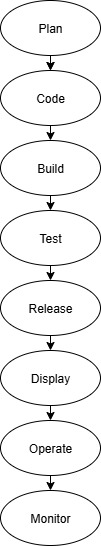

The diagram above was exported from draw.io. Its source (the exported page's mxGraphModel, read from the mxfile embedded in the PNG):
<mxGraphModel dx="1042" dy="562" grid="1" gridSize="10" guides="1" tooltips="1" connect="1" arrows="1" fold="1" page="1" pageScale="1" pageWidth="850" pageHeight="1100" math="0" shadow="0">
  <root>
    <mxCell id="0" />
    <mxCell id="1" parent="0" />
    <mxCell id="Y9gaFxgA3-2Qh5D9eEqn-3" style="edgeStyle=orthogonalEdgeStyle;rounded=0;orthogonalLoop=1;jettySize=auto;html=1;exitX=0.5;exitY=1;exitDx=0;exitDy=0;" edge="1" parent="1" source="Y9gaFxgA3-2Qh5D9eEqn-2">
      <mxGeometry relative="1" as="geometry">
        <mxPoint x="400" y="90" as="targetPoint" />
      </mxGeometry>
    </mxCell>
    <mxCell id="Y9gaFxgA3-2Qh5D9eEqn-5" style="edgeStyle=orthogonalEdgeStyle;rounded=0;orthogonalLoop=1;jettySize=auto;html=1;exitX=0.5;exitY=1;exitDx=0;exitDy=0;" edge="1" parent="1" source="Y9gaFxgA3-2Qh5D9eEqn-2">
      <mxGeometry relative="1" as="geometry">
        <mxPoint x="400" y="90" as="targetPoint" />
      </mxGeometry>
    </mxCell>
    <mxCell id="Y9gaFxgA3-2Qh5D9eEqn-2" value="" style="ellipse;whiteSpace=wrap;html=1;fillColor=light-dark(#FFFFFF,#FFCCE6);" vertex="1" parent="1">
      <mxGeometry x="350" y="20" width="100" height="55" as="geometry" />
    </mxCell>
    <mxCell id="Y9gaFxgA3-2Qh5D9eEqn-6" style="edgeStyle=orthogonalEdgeStyle;rounded=0;orthogonalLoop=1;jettySize=auto;html=1;exitX=0.5;exitY=1;exitDx=0;exitDy=0;" edge="1" parent="1" source="Y9gaFxgA3-2Qh5D9eEqn-4">
      <mxGeometry relative="1" as="geometry">
        <mxPoint x="400" y="160" as="targetPoint" />
      </mxGeometry>
    </mxCell>
    <mxCell id="Y9gaFxgA3-2Qh5D9eEqn-4" value="" style="ellipse;whiteSpace=wrap;html=1;fillColor=light-dark(#FFFFFF,#FFCCE6);" vertex="1" parent="1">
      <mxGeometry x="350" y="90" width="100" height="55" as="geometry" />
    </mxCell>
    <mxCell id="Y9gaFxgA3-2Qh5D9eEqn-8" style="edgeStyle=orthogonalEdgeStyle;rounded=0;orthogonalLoop=1;jettySize=auto;html=1;exitX=0.5;exitY=1;exitDx=0;exitDy=0;" edge="1" parent="1" source="Y9gaFxgA3-2Qh5D9eEqn-7">
      <mxGeometry relative="1" as="geometry">
        <mxPoint x="400" y="230" as="targetPoint" />
      </mxGeometry>
    </mxCell>
    <mxCell id="Y9gaFxgA3-2Qh5D9eEqn-7" value="" style="ellipse;whiteSpace=wrap;html=1;fillColor=light-dark(#FFFFFF,#FFCCE6);" vertex="1" parent="1">
      <mxGeometry x="350" y="160" width="100" height="55" as="geometry" />
    </mxCell>
    <mxCell id="Y9gaFxgA3-2Qh5D9eEqn-10" style="edgeStyle=orthogonalEdgeStyle;rounded=0;orthogonalLoop=1;jettySize=auto;html=1;exitX=0.5;exitY=1;exitDx=0;exitDy=0;" edge="1" parent="1" source="Y9gaFxgA3-2Qh5D9eEqn-9">
      <mxGeometry relative="1" as="geometry">
        <mxPoint x="400" y="300" as="targetPoint" />
      </mxGeometry>
    </mxCell>
    <mxCell id="Y9gaFxgA3-2Qh5D9eEqn-9" value="" style="ellipse;whiteSpace=wrap;html=1;fillColor=light-dark(#FFFFFF,#FFCCE6);" vertex="1" parent="1">
      <mxGeometry x="350" y="230" width="100" height="55" as="geometry" />
    </mxCell>
    <mxCell id="Y9gaFxgA3-2Qh5D9eEqn-16" style="edgeStyle=orthogonalEdgeStyle;rounded=0;orthogonalLoop=1;jettySize=auto;html=1;exitX=0.5;exitY=1;exitDx=0;exitDy=0;" edge="1" parent="1" source="Y9gaFxgA3-2Qh5D9eEqn-12">
      <mxGeometry relative="1" as="geometry">
        <mxPoint x="400" y="370" as="targetPoint" />
      </mxGeometry>
    </mxCell>
    <mxCell id="Y9gaFxgA3-2Qh5D9eEqn-12" value="" style="ellipse;whiteSpace=wrap;html=1;fillColor=light-dark(#FFFFFF,#FFCCE6);" vertex="1" parent="1">
      <mxGeometry x="350" y="300" width="100" height="55" as="geometry" />
    </mxCell>
    <mxCell id="Y9gaFxgA3-2Qh5D9eEqn-13" value="" style="ellipse;whiteSpace=wrap;html=1;fillColor=light-dark(#FFFFFF,#FFCCE6);" vertex="1" parent="1">
      <mxGeometry x="350" y="510" width="100" height="55" as="geometry" />
    </mxCell>
    <mxCell id="Y9gaFxgA3-2Qh5D9eEqn-18" style="edgeStyle=orthogonalEdgeStyle;rounded=0;orthogonalLoop=1;jettySize=auto;html=1;exitX=0.5;exitY=1;exitDx=0;exitDy=0;" edge="1" parent="1" source="Y9gaFxgA3-2Qh5D9eEqn-14">
      <mxGeometry relative="1" as="geometry">
        <mxPoint x="400" y="510" as="targetPoint" />
      </mxGeometry>
    </mxCell>
    <mxCell id="Y9gaFxgA3-2Qh5D9eEqn-14" value="" style="ellipse;whiteSpace=wrap;html=1;fillColor=light-dark(#FFFFFF,#FFCCE6);" vertex="1" parent="1">
      <mxGeometry x="350" y="440" width="100" height="55" as="geometry" />
    </mxCell>
    <mxCell id="Y9gaFxgA3-2Qh5D9eEqn-17" style="edgeStyle=orthogonalEdgeStyle;rounded=0;orthogonalLoop=1;jettySize=auto;html=1;exitX=0.5;exitY=1;exitDx=0;exitDy=0;" edge="1" parent="1" source="Y9gaFxgA3-2Qh5D9eEqn-15">
      <mxGeometry relative="1" as="geometry">
        <mxPoint x="400" y="440" as="targetPoint" />
      </mxGeometry>
    </mxCell>
    <mxCell id="Y9gaFxgA3-2Qh5D9eEqn-15" value="" style="ellipse;whiteSpace=wrap;html=1;fillColor=light-dark(#FFFFFF,#FFCCE6);" vertex="1" parent="1">
      <mxGeometry x="350" y="370" width="100" height="55" as="geometry" />
    </mxCell>
    <mxCell id="Y9gaFxgA3-2Qh5D9eEqn-19" value="Plan" style="text;html=1;align=center;verticalAlign=middle;whiteSpace=wrap;rounded=0;fontColor=light-dark(#000000,#000000);" vertex="1" parent="1">
      <mxGeometry x="370" y="33" width="60" height="30" as="geometry" />
    </mxCell>
    <mxCell id="Y9gaFxgA3-2Qh5D9eEqn-20" value="Code" style="text;html=1;align=center;verticalAlign=middle;whiteSpace=wrap;rounded=0;fontColor=light-dark(#000000,#000000);" vertex="1" parent="1">
      <mxGeometry x="370" y="103" width="60" height="30" as="geometry" />
    </mxCell>
    <mxCell id="Y9gaFxgA3-2Qh5D9eEqn-21" value="Build" style="text;html=1;align=center;verticalAlign=middle;whiteSpace=wrap;rounded=0;fontColor=light-dark(#000000,#000000);" vertex="1" parent="1">
      <mxGeometry x="370" y="173" width="60" height="30" as="geometry" />
    </mxCell>
    <mxCell id="Y9gaFxgA3-2Qh5D9eEqn-22" value="Test" style="text;html=1;align=center;verticalAlign=middle;whiteSpace=wrap;rounded=0;fontColor=light-dark(#000000,#000000);" vertex="1" parent="1">
      <mxGeometry x="370" y="243" width="60" height="30" as="geometry" />
    </mxCell>
    <mxCell id="Y9gaFxgA3-2Qh5D9eEqn-23" value="Release" style="text;html=1;align=center;verticalAlign=middle;whiteSpace=wrap;rounded=0;fontColor=light-dark(#000000,#000000);" vertex="1" parent="1">
      <mxGeometry x="370" y="313" width="60" height="30" as="geometry" />
    </mxCell>
    <mxCell id="Y9gaFxgA3-2Qh5D9eEqn-24" value="Display" style="text;html=1;align=center;verticalAlign=middle;whiteSpace=wrap;rounded=0;fontColor=light-dark(#000000,#000000);" vertex="1" parent="1">
      <mxGeometry x="370" y="383" width="60" height="30" as="geometry" />
    </mxCell>
    <mxCell id="Y9gaFxgA3-2Qh5D9eEqn-25" value="Operate" style="text;html=1;align=center;verticalAlign=middle;whiteSpace=wrap;rounded=0;fontColor=light-dark(#000000,#000000);" vertex="1" parent="1">
      <mxGeometry x="370" y="452.5" width="60" height="30" as="geometry" />
    </mxCell>
    <mxCell id="Y9gaFxgA3-2Qh5D9eEqn-26" value="Monitor" style="text;html=1;align=center;verticalAlign=middle;whiteSpace=wrap;rounded=0;fontColor=light-dark(#000000,#000000);" vertex="1" parent="1">
      <mxGeometry x="370" y="523" width="60" height="30" as="geometry" />
    </mxCell>
  </root>
</mxGraphModel>